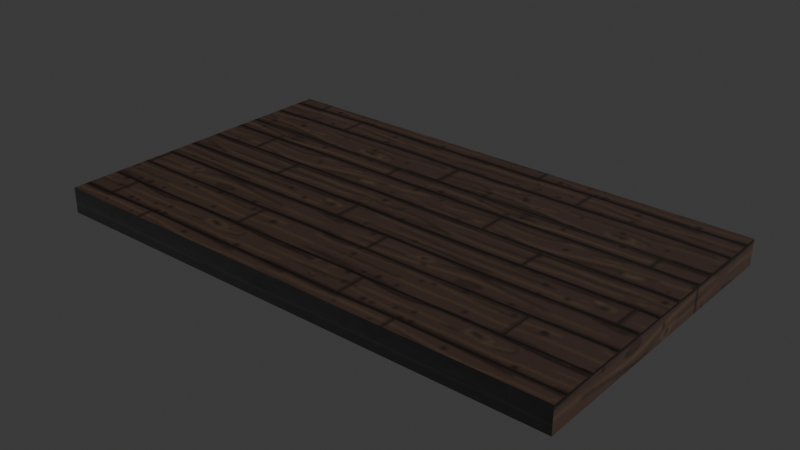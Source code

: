 # Source: floor.blend  (saved by Blender 5.3.31; exported with 4.5.12 LTS)
import bpy
from mathutils import Matrix  # noqa: F401  (used for matrix-valued properties, if any)

bpy.ops.wm.read_factory_settings(use_empty=True)
scene = bpy.context.scene
scene.name = 'Scene'

# ---- collections
col_collection = bpy.data.collections.new('Collection'); scene.collection.children.link(col_collection)

# ---- images (referenced by path relative to the original .blend; pixels are not part of the script)
import os
ASSET_DIR = os.environ.get("B2B_ASSET_DIR", "")  # directory of the original .blend (textures are referenced by path, not embedded)
HERE = os.path.dirname(os.path.abspath(__file__))  # packed textures are extracted next to this script under _unpacked/

def load_image(name, relpath, width, height, colorspace="sRGB"):
    """Load a texture the original file referenced (path relative to the .blend, or extracted next to this script)."""
    p = next((c for c in (os.path.join(HERE, relpath), os.path.join(ASSET_DIR, relpath)) if relpath and os.path.exists(c)), "")
    if p:
        img = bpy.data.images.load(p, check_existing=True)
        img.name = name
    else:  # same state as the original file: an image datablock whose file is absent (Cycles renders it pink)
        img = bpy.data.images.new(name, width, height)
        img.source = "FILE"
        img.filepath = "//" + (relpath or name)
    img.colorspace_settings.name = colorspace
    return img
img_floor = load_image('floor', '_unpacked/floor.30abf2db.png', 256, 256, 'sRGB')

# ---- materials (node trees are filled in below, after node groups)
mat_material_001 = bpy.data.materials.new('Material.001')

# ---- material node trees
mat_material_001.use_nodes = True; mat_material_001.node_tree.nodes.clear()
_N = mat_material_001.node_tree.nodes; _L = mat_material_001.node_tree.links
n0 = _N.new('ShaderNodeBsdfPrincipled'); n0.name = 'Principled BSDF'; n0.location = (-137, 72)
n0.inputs[10].default_value = 0.005
n1 = _N.new('ShaderNodeOutputMaterial'); n1.name = 'Material Output'; n1.location = (263, 72)
n2 = _N.new('ShaderNodeTexImage'); n2.name = 'Image Texture'; n2.location = (-427, 43)
n2.image = img_floor
n3 = _N.new('ShaderNodeMapping'); n3.name = 'Mapping'; n3.location = (-601, 47)
n3.inputs[3].default_value = (2.5, 2.5, 2.5)
n4 = _N.new('ShaderNodeTexCoord'); n4.name = 'Texture Coordinate'; n4.location = (-788, 42)
_L.new(n0.outputs[0], n1.inputs[0])
_L.new(n2.outputs[0], n0.inputs[0])
_L.new(n3.outputs[0], n2.inputs[0])
_L.new(n4.outputs[2], n3.inputs[0])
_L.new(n2.outputs[0], n0.inputs[5])
n1.is_active_output = True

# ---- world
world_world = bpy.data.worlds.new('World'); scene.world = world_world
world_world.use_nodes = True; world_world.node_tree.nodes.clear()
_N = world_world.node_tree.nodes; _L = world_world.node_tree.links
n0 = _N.new('ShaderNodeOutputWorld'); n0.name = 'World Output'; n0.location = (200, 100)
n1 = _N.new('ShaderNodeBackground'); n1.name = 'Background'; n1.location = (-200, 100)
n1.inputs[0].default_value = (0.05088, 0.05088, 0.05088, 1.0)
_L.new(n1.outputs[0], n0.inputs[0])
n0.is_active_output = True
world_world.color = (0.05088, 0.05088, 0.05088)
world_world.sun_shadow_jitter_overblur = 0.0

# ---- meshes
me_cube_001 = bpy.data.meshes.new('Cube.001')
me_cube_001.from_pydata([(-11.17, -6.659, 0.6185), (-11.17, 6.67, 0.476), (-11.17, -6.67, -0.476), (-11.17, 6.659, -0.6185), (11.17, -6.659, 0.6185), (11.17, 6.67, 0.476), (11.17, -6.67, -0.476), (11.17, 6.659, -0.6185)], [], [(0, 1, 3, 2), (2, 3, 7, 6), (6, 7, 5, 4), (4, 5, 1, 0), (2, 6, 4, 0), (7, 3, 1, 5)])
_uv = me_cube_001.uv_layers.new(name='UVMap')
_uv.uv.foreach_set('vector', [1.0, -3.443e-08, 1.0, 0.4452, 0.9634, 0.4452, 0.9634, -1.988e-08, 0.0, 0.0, 0.4452, -1.946e-08, 0.4452, 0.7463, 3.262e-08, 0.7463, 1.0, 0.4452, 1.0, 0.8903, 0.9634, 0.8903, 0.9634, 0.4452, 0.4452, -1.946e-08, 0.8903, -3.892e-08, 0.8903, 0.7463, 0.4452, 0.7463, 0.9269, -4.052e-08, 0.9269, 0.7463, 0.8903, 0.7463, 0.8903, -3.892e-08, 0.9634, -4.211e-08, 0.9634, 0.7463, 0.9269, 0.7463, 0.9269, -4.052e-08])
me_cube_001.materials.append(mat_material_001)
me_cube_001.update()

# ---- objects
ob_floor_col = bpy.data.objects.new('floor_col', me_cube_001)

# ---- transforms, parenting, visibility, modifiers, constraints
ob_floor_col.location = (0.0, 0.0, 0.0)

# ---- collection membership
col_collection.objects.link(ob_floor_col)

# ---- scene / render settings (as saved in the file)
scene.frame_start = 1; scene.frame_end = 250; scene.frame_set(1)
scene.render.engine = 'BLENDER_EEVEE_NEXT'
scene.render.bake_bias = 0.0
scene.render.bake_samples = 0
scene.cycles.sampling_pattern = 'TABULATED_SOBOL'
scene.eevee.use_volume_custom_range = False
scene.eevee.fast_gi_thickness_far = 0.0
bpy.context.view_layer.update()

# ---- added for rendering (the .blend has no active camera and no usable light): camera, sun
cam_auto = bpy.data.cameras.new('AutoCamera')
cam_auto.lens = 50.0
cam_auto.sensor_width = 36.0
cam_auto.clip_end = 1000.0
ob_auto_camera = bpy.data.objects.new('AutoCamera', cam_auto)
scene.collection.objects.link(ob_auto_camera)
ob_auto_camera.location = (24.1069, -28.9283, 19.2855)
ob_auto_camera.rotation_euler = (1.09748, -7.21219e-08, 0.694738)
scene.camera = ob_auto_camera
light_auto_sun = bpy.data.lights.new('AutoSun', 'SUN')
light_auto_sun.energy = 3.0
light_auto_sun.angle = 0.0523599
ob_auto_sun = bpy.data.objects.new('AutoSun', light_auto_sun)
scene.collection.objects.link(ob_auto_sun)
ob_auto_sun.rotation_euler = (0.872665, 0.174533, 0.523599)
bpy.context.view_layer.update()
